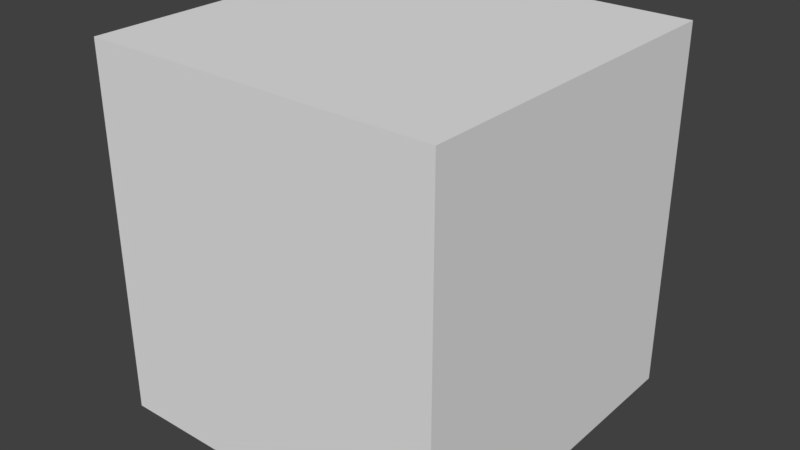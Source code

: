 # Source: Yew_1_Stump.blend  (saved by Blender 2.79.0; exported with 4.5.12 LTS)
import bpy
from mathutils import Matrix  # noqa: F401  (used for matrix-valued properties, if any)

bpy.ops.wm.read_factory_settings(use_empty=True)
scene = bpy.context.scene
scene.name = 'Scene'

# ---- collections
col_collection_1 = bpy.data.collections.new('Collection 1'); scene.collection.children.link(col_collection_1)
col_collection_1.hide_render = True
col_collection_1.hide_viewport = True
col_collection_2 = bpy.data.collections.new('Collection 2'); scene.collection.children.link(col_collection_2)
col_collection_2.hide_render = True
col_collection_2.hide_viewport = True
col_collection_3 = bpy.data.collections.new('Collection 3'); scene.collection.children.link(col_collection_3)

# ---- materials (node trees are filled in below, after node groups)
mat_material = bpy.data.materials.new('Material')
mat_material.alpha_threshold = 0.0
mat_material.use_transparent_shadow = False
mat_material.roughness = 0.5
mat_material.line_color = (0.0, 0.0, 0.0, 1.0)

# ---- material node trees

# ---- world
world_world = bpy.data.worlds.new('World'); scene.world = world_world
world_world.color = (0.05088, 0.05088, 0.05088)
world_world.use_sun_shadow = False
world_world.sun_shadow_jitter_overblur = 0.0
world_world.cycles.sampling_method = 'MANUAL'

# ---- meshes
me_cube_002 = bpy.data.meshes.new('Cube.002')
me_cube_002.from_pydata([(0.6562, 0.2812, -0.75), (0.7031, 0.0, -0.75), (0.6562, -0.2812, -0.75), (0.2812, 0.6563, -0.75), (7.451e-08, 0.7031, -0.75), (-0.2812, 0.6563, -0.75), (0.2812, -0.6562, -0.75), (-1.192e-07, -0.7031, -0.75), (-0.2813, -0.6562, -0.75), (-0.6563, -0.2812, -0.75), (-0.7031, 1.714e-07, -0.75), (-0.6562, 0.2813, -0.75), (0.5156, 0.5156, -0.75), (0.5156, -0.5156, -0.75), (-0.5156, -0.5156, -0.75), (-0.5156, 0.5156, -0.75), (0.6562, 0.2812, 0.81), (0.7031, -5.215e-08, 0.81), (0.6562, -0.2813, 0.81), (0.2812, -0.6562, 0.81), (-1.527e-07, -0.7031, 0.81), (-0.2813, -0.6562, 0.81), (-0.6563, -0.2812, 0.81), (-0.7031, 1.676e-07, 0.81), (-0.6562, 0.2813, 0.81), (8.941e-08, 0.7031, 0.81), (0.2813, 0.6562, 0.81), (-0.2812, 0.6563, 0.81), (0.5156, 0.5156, 0.81), (0.5156, -0.5156, 0.81), (-0.5156, -0.5156, 0.81), (-0.5156, 0.5156, 0.81)], [], [(17, 1, 0, 16), (16, 0, 12, 28), (17, 18, 2, 1), (18, 29, 13, 2), (20, 7, 6, 19), (19, 6, 13, 29), (20, 21, 8, 7), (21, 30, 14, 8), (23, 10, 9, 22), (22, 9, 14, 30), (23, 24, 11, 10), (24, 31, 15, 11), (25, 26, 3, 4), (26, 28, 12, 3), (25, 4, 5, 27), (27, 5, 15, 31), (27, 31, 24, 23, 22, 30, 21, 20, 19, 29, 18, 17, 16, 28, 26, 25)])
_uv = me_cube_002.uv_layers.new(name='UVMap')
_uv.uv.foreach_set('vector', [0.25, 0.5, 0.25, 0.5, 0.25, 0.5, 0.25, 0.5, 0.25, 0.5, 0.25, 0.5, 0.25, 0.5, 0.25, 0.5, 0.25, 0.5, 0.25, 0.5, 0.25, 0.5, 0.25, 0.5, 0.25, 0.5, 0.25, 0.5, 0.25, 0.5, 0.25, 0.5, 0.25, 0.5, 0.25, 0.5, 0.25, 0.5, 0.25, 0.5, 0.25, 0.5, 0.25, 0.5, 0.25, 0.5, 0.25, 0.5, 0.25, 0.5, 0.25, 0.5, 0.25, 0.5, 0.25, 0.5, 0.25, 0.5, 0.25, 0.5, 0.25, 0.5, 0.25, 0.5, 0.25, 0.5, 0.25, 0.5, 0.25, 0.5, 0.25, 0.5, 0.25, 0.5, 0.25, 0.5, 0.25, 0.5, 0.25, 0.5, 0.25, 0.5, 0.25, 0.5, 0.25, 0.5, 0.25, 0.5, 0.25, 0.5, 0.25, 0.5, 0.25, 0.5, 0.25, 0.5, 0.25, 0.5, 0.25, 0.5, 0.25, 0.5, 0.25, 0.5, 0.25, 0.5, 0.25, 0.5, 0.25, 0.5, 0.25, 0.5, 0.25, 0.5, 0.25, 0.5, 0.25, 0.5, 0.25, 0.5, 0.25, 0.5, 0.25, 0.5, 0.25, 0.5, 0.25, 0.5, 0.75, 0.5, 0.75, 0.5, 0.75, 0.5, 0.75, 0.5, 0.75, 0.5, 0.75, 0.5, 0.75, 0.5, 0.75, 0.5, 0.75, 0.5, 0.75, 0.5, 0.75, 0.5, 0.75, 0.5, 0.75, 0.5, 0.75, 0.5, 0.75, 0.5, 0.75, 0.5])
me_cube_002.materials.append(mat_material)
me_cube_002.use_remesh_preserve_volume = False
me_cube_002.use_remesh_preserve_attributes = False
me_cube_002.use_mirror_vertex_groups = False
me_cube_002.update()
me_cube_001 = bpy.data.meshes.new('Cube.001')
me_cube_001.from_pydata([(0.75, 0.0, -0.75), (8.941e-08, 0.75, -0.75), (-1.192e-07, -0.75, -0.75), (-0.75, 1.788e-07, -0.75), (0.5625, 0.5625, -0.75), (0.5625, -0.5625, -0.75), (-0.5625, -0.5625, -0.75), (-0.5625, 0.5625, -0.75), (0.75, -1.043e-07, 0.81), (-1.937e-07, -0.75, 0.81), (-0.75, 1.639e-07, 0.81), (1.118e-07, 0.75, 0.81), (0.5625, 0.5625, 0.81), (0.5625, -0.5625, 0.81), (-0.5625, -0.5625, 0.81), (-0.5625, 0.5625, 0.81)], [], [(8, 0, 4, 12), (8, 13, 5, 0), (9, 2, 5, 13), (9, 14, 6, 2), (10, 3, 6, 14), (10, 15, 7, 3), (11, 12, 4, 1), (11, 1, 7, 15), (11, 15, 10, 14, 9, 13, 8, 12)])
_uv = me_cube_001.uv_layers.new(name='UVMap')
_uv.uv.foreach_set('vector', [0.25, 0.5, 0.25, 0.5, 0.25, 0.5, 0.25, 0.5, 0.25, 0.5, 0.25, 0.5, 0.25, 0.5, 0.25, 0.5, 0.25, 0.5, 0.25, 0.5, 0.25, 0.5, 0.25, 0.5, 0.25, 0.5, 0.25, 0.5, 0.25, 0.5, 0.25, 0.5, 0.25, 0.5, 0.25, 0.5, 0.25, 0.5, 0.25, 0.5, 0.25, 0.5, 0.25, 0.5, 0.25, 0.5, 0.25, 0.5, 0.25, 0.5, 0.25, 0.5, 0.25, 0.5, 0.25, 0.5, 0.25, 0.5, 0.25, 0.5, 0.25, 0.5, 0.25, 0.5, 0.75, 0.5, 0.75, 0.5, 0.75, 0.5, 0.75, 0.5, 0.75, 0.5, 0.75, 0.5, 0.75, 0.5, 0.75, 0.5])
me_cube_001.materials.append(mat_material)
me_cube_001.use_remesh_preserve_volume = False
me_cube_001.use_remesh_preserve_attributes = False
me_cube_001.use_mirror_vertex_groups = False
me_cube_001.update()
me_cube = bpy.data.meshes.new('Cube')
me_cube.from_pydata([(0.75, 0.75, -0.75), (0.75, -0.75, -0.75), (-0.75, -0.75, -0.75), (-0.75, 0.75, -0.75), (0.75, 0.75, 0.81), (0.75, -0.75, 0.81), (-0.75, -0.75, 0.81), (-0.75, 0.75, 0.81)], [], [(4, 0, 3, 7), (7, 6, 5, 4), (2, 6, 7, 3), (1, 5, 6, 2), (0, 4, 5, 1)])
_uv = me_cube.uv_layers.new(name='UVMap')
_uv.uv.foreach_set('vector', [0.2499, 0.5001, 0.25, 0.5001, 0.25, 0.5, 0.2499, 0.5, 0.7499, 0.4999, 0.7499, 0.4999, 0.7499, 0.5, 0.7499, 0.4999, 0.2499, 0.5, 0.2499, 0.4999, 0.2499, 0.4999, 0.2499, 0.5, 0.2498, 0.5, 0.2499, 0.5, 0.2499, 0.5, 0.2498, 0.5, 0.2499, 0.5, 0.2499, 0.4999, 0.2498, 0.4999, 0.2498, 0.5])
me_cube.materials.append(mat_material)
me_cube.use_remesh_preserve_volume = False
me_cube.use_remesh_preserve_attributes = False
me_cube.use_mirror_vertex_groups = False
me_cube.update()

# ---- objects
ob_stump_0 = bpy.data.objects.new('Stump_0', me_cube_002)
ob_stump_1 = bpy.data.objects.new('Stump_1', me_cube_001)
ob_stump_2 = bpy.data.objects.new('Stump_2', me_cube)

# ---- transforms, parenting, visibility, modifiers, constraints
ob_stump_0.location = (0.0, 0.0, 0.0)
ob_stump_0.lock_rotations_4d = False
ob_stump_0.empty_display_type = 'ARROWS'
ob_stump_0.lineart.crease_threshold = 0.0
ob_stump_1.location = (0.0, 0.0, 0.0)
ob_stump_1.lock_rotations_4d = False
ob_stump_1.empty_display_type = 'ARROWS'
ob_stump_1.lineart.crease_threshold = 0.0
ob_stump_2.location = (0.0, 0.0, 0.0)
ob_stump_2.lock_rotations_4d = False
ob_stump_2.empty_display_type = 'ARROWS'
ob_stump_2.lineart.crease_threshold = 0.0

# ---- collection membership
col_collection_1.objects.link(ob_stump_0)
col_collection_2.objects.link(ob_stump_1)
col_collection_3.objects.link(ob_stump_2)

# ---- scene / render settings (as saved in the file)
scene.frame_start = 1; scene.frame_end = 250; scene.frame_set(1)
scene.render.engine = 'BLENDER_EEVEE_NEXT'
scene.render.resolution_percentage = 50
scene.render.dither_intensity = 0.0
scene.cycles.use_denoising = False
scene.cycles.samples = 128
scene.cycles.sampling_pattern = 'TABULATED_SOBOL'
scene.cycles.use_adaptive_sampling = False
scene.cycles.use_light_tree = False
scene.cycles.blur_glossy = 0.0
scene.cycles.sample_clamp_indirect = 0.0
scene.view_settings.view_transform = 'Standard'
bpy.context.view_layer.update()

# ---- added for rendering (the .blend has no active camera and no usable light): camera, sun
cam_auto = bpy.data.cameras.new('AutoCamera')
cam_auto.lens = 50.0
cam_auto.sensor_width = 36.0
cam_auto.clip_end = 1000.0
ob_auto_camera = bpy.data.objects.new('AutoCamera', cam_auto)
scene.collection.objects.link(ob_auto_camera)
ob_auto_camera.location = (2.43628, -2.92353, 1.97902)
ob_auto_camera.rotation_euler = (1.09748, -7.21219e-08, 0.694738)
scene.camera = ob_auto_camera
light_auto_sun = bpy.data.lights.new('AutoSun', 'SUN')
light_auto_sun.energy = 3.0
light_auto_sun.angle = 0.0523599
ob_auto_sun = bpy.data.objects.new('AutoSun', light_auto_sun)
scene.collection.objects.link(ob_auto_sun)
ob_auto_sun.rotation_euler = (0.872665, 0.174533, 0.523599)
bpy.context.view_layer.update()
